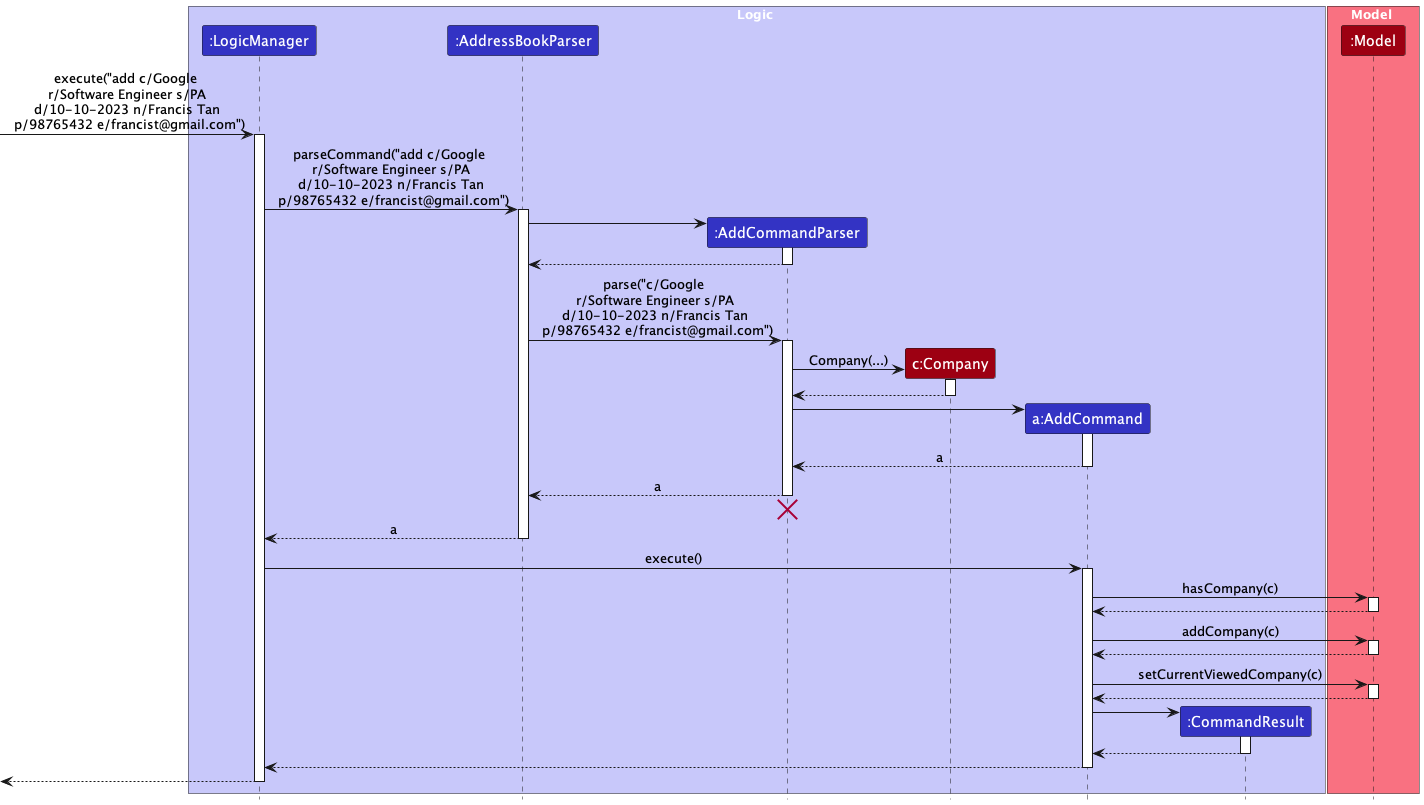

The diagram above was rendered by PlantUML. Its source (embedded in the PNG):
@startuml
!include style.puml
skinparam ArrowFontStyle plain

box Logic LOGIC_COLOR_T1

participant ":LogicManager" as LogicManager LOGIC_COLOR
participant ":AddressBookParser" as AddressBookParser LOGIC_COLOR
participant ":AddCommandParser" as AddCommandParser LOGIC_COLOR
participant "c:Company" as Company MODEL_COLOR
participant "a:AddCommand" as AddCommand LOGIC_COLOR
participant ":CommandResult" as CommandResult LOGIC_COLOR

end box

box Model MODEL_COLOR_T1
participant ":Model" as Model MODEL_COLOR
end box

[-> LogicManager : execute("add c/Google \n r/Software Engineer s/PA \n d/10-10-2023 n/Francis Tan \n p/98765432 e/francist@gmail.com")
activate LogicManager

LogicManager -> AddressBookParser : parseCommand("add c/Google \n r/Software Engineer s/PA \n d/10-10-2023 n/Francis Tan \n p/98765432 e/francist@gmail.com")
activate AddressBookParser

create AddCommandParser
AddressBookParser -> AddCommandParser
activate AddCommandParser

AddCommandParser --> AddressBookParser
deactivate AddCommandParser

AddressBookParser -> AddCommandParser : parse("c/Google \n r/Software Engineer s/PA \n d/10-10-2023 n/Francis Tan \n p/98765432 e/francist@gmail.com")
activate AddCommandParser

create Company
AddCommandParser -> Company: Company(...)
activate Company

Company --> AddCommandParser
deactivate Company

create AddCommand
AddCommandParser -> AddCommand
activate AddCommand

AddCommand --> AddCommandParser : a
deactivate AddCommand


AddCommandParser --> AddressBookParser : a
deactivate AddCommandParser
'Hidden arrow to position the destroy marker below the end of the activation bar.
AddCommandParser -[hidden]-> AddressBookParser
destroy AddCommandParser

AddressBookParser --> LogicManager : a
deactivate AddressBookParser

LogicManager -> AddCommand : execute()
activate AddCommand

AddCommand -> Model : hasCompany(c)
activate Model

Model --> AddCommand
deactivate Model

AddCommand -> Model : addCompany(c)
activate Model

Model --> AddCommand
deactivate Model

AddCommand -> Model : setCurrentViewedCompany(c)
activate Model

Model --> AddCommand
deactivate Model

create CommandResult
AddCommand -> CommandResult
activate CommandResult

CommandResult --> AddCommand
deactivate CommandResult

AddCommand --> LogicManager
deactivate AddCommand

[<--LogicManager
deactivate LogicManager

@enduml